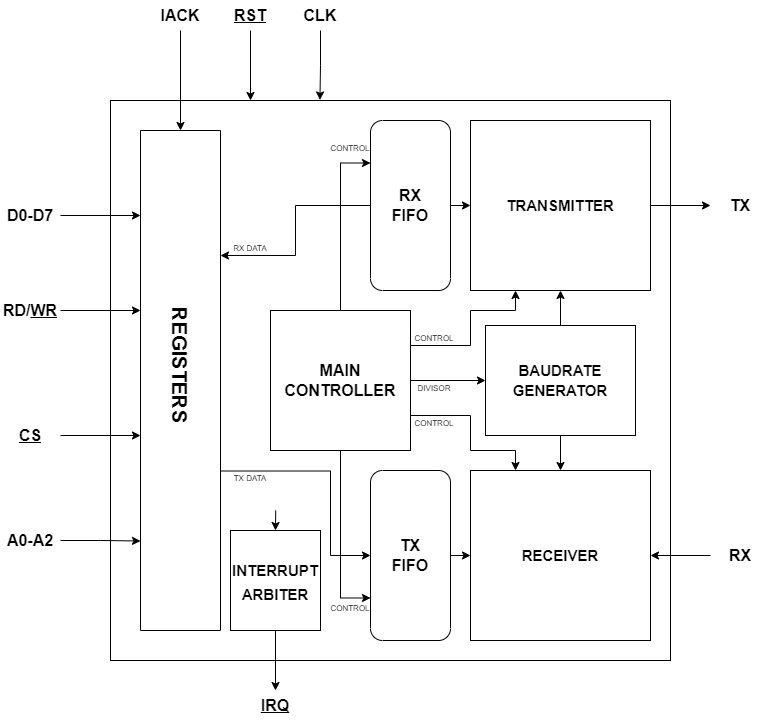

The diagram above was exported from draw.io. Its source (the exported page's mxGraphModel, read from the mxfile embedded in the PNG):
<mxGraphModel dx="1422" dy="794" grid="1" gridSize="10" guides="1" tooltips="1" connect="1" arrows="1" fold="1" page="1" pageScale="1" pageWidth="827" pageHeight="1169" math="0" shadow="0">
  <root>
    <mxCell id="0" />
    <mxCell id="1" parent="0" />
    <mxCell id="lspNJTQRluNnCwY4sQlB-1" value="" style="rounded=0;whiteSpace=wrap;html=1;" parent="1" vertex="1">
      <mxGeometry x="120" y="160" width="560" height="560" as="geometry" />
    </mxCell>
    <mxCell id="lspNJTQRluNnCwY4sQlB-9" style="edgeStyle=orthogonalEdgeStyle;rounded=0;orthogonalLoop=1;jettySize=auto;html=1;exitX=1;exitY=0.5;exitDx=0;exitDy=0;" parent="1" source="lspNJTQRluNnCwY4sQlB-2" edge="1">
      <mxGeometry relative="1" as="geometry">
        <mxPoint x="720" y="265" as="targetPoint" />
      </mxGeometry>
    </mxCell>
    <mxCell id="lspNJTQRluNnCwY4sQlB-2" value="" style="rounded=0;whiteSpace=wrap;html=1;" parent="1" vertex="1">
      <mxGeometry x="480" y="180" width="180" height="170" as="geometry" />
    </mxCell>
    <mxCell id="lspNJTQRluNnCwY4sQlB-3" value="" style="rounded=0;whiteSpace=wrap;html=1;" parent="1" vertex="1">
      <mxGeometry x="480" y="530" width="180" height="170" as="geometry" />
    </mxCell>
    <mxCell id="lspNJTQRluNnCwY4sQlB-5" style="edgeStyle=orthogonalEdgeStyle;rounded=0;orthogonalLoop=1;jettySize=auto;html=1;exitX=0.5;exitY=0;exitDx=0;exitDy=0;entryX=0.5;entryY=1;entryDx=0;entryDy=0;" parent="1" source="lspNJTQRluNnCwY4sQlB-4" target="lspNJTQRluNnCwY4sQlB-2" edge="1">
      <mxGeometry relative="1" as="geometry" />
    </mxCell>
    <mxCell id="lspNJTQRluNnCwY4sQlB-6" style="edgeStyle=orthogonalEdgeStyle;rounded=0;orthogonalLoop=1;jettySize=auto;html=1;exitX=0.5;exitY=1;exitDx=0;exitDy=0;entryX=0.5;entryY=0;entryDx=0;entryDy=0;" parent="1" source="lspNJTQRluNnCwY4sQlB-4" target="lspNJTQRluNnCwY4sQlB-3" edge="1">
      <mxGeometry relative="1" as="geometry" />
    </mxCell>
    <mxCell id="lspNJTQRluNnCwY4sQlB-4" value="" style="rounded=0;whiteSpace=wrap;html=1;" parent="1" vertex="1">
      <mxGeometry x="495" y="385" width="150" height="110" as="geometry" />
    </mxCell>
    <mxCell id="lspNJTQRluNnCwY4sQlB-19" style="edgeStyle=orthogonalEdgeStyle;rounded=0;orthogonalLoop=1;jettySize=auto;html=1;exitX=0.5;exitY=0;exitDx=0;exitDy=0;entryX=0;entryY=0.5;entryDx=0;entryDy=0;fontSize=16;" parent="1" source="lspNJTQRluNnCwY4sQlB-7" target="lspNJTQRluNnCwY4sQlB-2" edge="1">
      <mxGeometry relative="1" as="geometry" />
    </mxCell>
    <mxCell id="lspNJTQRluNnCwY4sQlB-40" style="edgeStyle=orthogonalEdgeStyle;rounded=0;orthogonalLoop=1;jettySize=auto;html=1;exitX=0.5;exitY=1;exitDx=0;exitDy=0;entryX=0.25;entryY=0;entryDx=0;entryDy=0;fontSize=8;" parent="1" source="lspNJTQRluNnCwY4sQlB-7" target="lspNJTQRluNnCwY4sQlB-25" edge="1">
      <mxGeometry relative="1" as="geometry" />
    </mxCell>
    <mxCell id="lspNJTQRluNnCwY4sQlB-7" value="" style="rounded=1;whiteSpace=wrap;html=1;direction=south;" parent="1" vertex="1">
      <mxGeometry x="380" y="180" width="80" height="170" as="geometry" />
    </mxCell>
    <mxCell id="lspNJTQRluNnCwY4sQlB-20" style="edgeStyle=orthogonalEdgeStyle;rounded=0;orthogonalLoop=1;jettySize=auto;html=1;exitX=0.5;exitY=0;exitDx=0;exitDy=0;entryX=0;entryY=0.5;entryDx=0;entryDy=0;fontSize=16;" parent="1" source="lspNJTQRluNnCwY4sQlB-8" target="lspNJTQRluNnCwY4sQlB-3" edge="1">
      <mxGeometry relative="1" as="geometry" />
    </mxCell>
    <mxCell id="lspNJTQRluNnCwY4sQlB-8" value="" style="rounded=1;whiteSpace=wrap;html=1;direction=south;" parent="1" vertex="1">
      <mxGeometry x="380" y="530" width="80" height="170" as="geometry" />
    </mxCell>
    <mxCell id="lspNJTQRluNnCwY4sQlB-11" value="&lt;font style=&quot;font-size: 16px;&quot;&gt;&lt;b&gt;TX&lt;/b&gt;&lt;/font&gt;" style="text;html=1;strokeColor=none;fillColor=none;align=center;verticalAlign=middle;whiteSpace=wrap;rounded=0;" parent="1" vertex="1">
      <mxGeometry x="720" y="250" width="60" height="30" as="geometry" />
    </mxCell>
    <mxCell id="lspNJTQRluNnCwY4sQlB-50" style="edgeStyle=orthogonalEdgeStyle;rounded=0;orthogonalLoop=1;jettySize=auto;html=1;exitX=0;exitY=0.5;exitDx=0;exitDy=0;entryX=1;entryY=0.5;entryDx=0;entryDy=0;fontSize=16;" parent="1" source="lspNJTQRluNnCwY4sQlB-12" target="lspNJTQRluNnCwY4sQlB-3" edge="1">
      <mxGeometry relative="1" as="geometry" />
    </mxCell>
    <mxCell id="lspNJTQRluNnCwY4sQlB-12" value="&lt;font style=&quot;font-size: 16px;&quot;&gt;&lt;b&gt;RX&lt;/b&gt;&lt;/font&gt;" style="text;html=1;strokeColor=none;fillColor=none;align=center;verticalAlign=middle;whiteSpace=wrap;rounded=0;" parent="1" vertex="1">
      <mxGeometry x="720" y="600" width="60" height="30" as="geometry" />
    </mxCell>
    <mxCell id="lspNJTQRluNnCwY4sQlB-13" value="&lt;font style=&quot;font-size: 15px;&quot;&gt;&lt;b&gt;TRANSMITTER&lt;/b&gt;&lt;/font&gt;" style="text;html=1;strokeColor=none;fillColor=none;align=center;verticalAlign=middle;whiteSpace=wrap;rounded=0;fontSize=16;" parent="1" vertex="1">
      <mxGeometry x="540" y="250" width="60" height="30" as="geometry" />
    </mxCell>
    <mxCell id="lspNJTQRluNnCwY4sQlB-14" value="&lt;font style=&quot;font-size: 15px;&quot;&gt;&lt;b&gt;RECEIVER&lt;/b&gt;&lt;/font&gt;" style="text;html=1;strokeColor=none;fillColor=none;align=center;verticalAlign=middle;whiteSpace=wrap;rounded=0;fontSize=16;" parent="1" vertex="1">
      <mxGeometry x="540" y="600" width="60" height="30" as="geometry" />
    </mxCell>
    <mxCell id="lspNJTQRluNnCwY4sQlB-16" value="&lt;font style=&quot;font-size: 15px;&quot;&gt;&lt;b&gt;BAUDRATE&lt;br&gt;GENERATOR&lt;br&gt;&lt;/b&gt;&lt;/font&gt;" style="text;html=1;strokeColor=none;fillColor=none;align=center;verticalAlign=middle;whiteSpace=wrap;rounded=0;fontSize=16;" parent="1" vertex="1">
      <mxGeometry x="540" y="425" width="60" height="30" as="geometry" />
    </mxCell>
    <mxCell id="lspNJTQRluNnCwY4sQlB-17" value="&lt;font style=&quot;font-size: 16px;&quot;&gt;&lt;b&gt;RX&lt;br&gt;FIFO&lt;br&gt;&lt;/b&gt;&lt;/font&gt;" style="text;html=1;strokeColor=none;fillColor=none;align=center;verticalAlign=middle;whiteSpace=wrap;rounded=0;fontSize=15;" parent="1" vertex="1">
      <mxGeometry x="390" y="250" width="60" height="30" as="geometry" />
    </mxCell>
    <mxCell id="lspNJTQRluNnCwY4sQlB-18" value="&lt;font style=&quot;font-size: 16px;&quot;&gt;&lt;b&gt;TX&lt;br&gt;FIFO&lt;br&gt;&lt;/b&gt;&lt;/font&gt;" style="text;html=1;strokeColor=none;fillColor=none;align=center;verticalAlign=middle;whiteSpace=wrap;rounded=0;fontSize=15;" parent="1" vertex="1">
      <mxGeometry x="390" y="600" width="60" height="30" as="geometry" />
    </mxCell>
    <mxCell id="lspNJTQRluNnCwY4sQlB-28" style="edgeStyle=orthogonalEdgeStyle;rounded=0;orthogonalLoop=1;jettySize=auto;html=1;exitX=0.5;exitY=0;exitDx=0;exitDy=0;entryX=0.25;entryY=1;entryDx=0;entryDy=0;fontSize=16;" parent="1" source="lspNJTQRluNnCwY4sQlB-24" target="lspNJTQRluNnCwY4sQlB-7" edge="1">
      <mxGeometry relative="1" as="geometry" />
    </mxCell>
    <mxCell id="lspNJTQRluNnCwY4sQlB-29" style="edgeStyle=orthogonalEdgeStyle;rounded=0;orthogonalLoop=1;jettySize=auto;html=1;exitX=0.5;exitY=1;exitDx=0;exitDy=0;entryX=0.75;entryY=1;entryDx=0;entryDy=0;fontSize=16;" parent="1" source="lspNJTQRluNnCwY4sQlB-24" target="lspNJTQRluNnCwY4sQlB-8" edge="1">
      <mxGeometry relative="1" as="geometry" />
    </mxCell>
    <mxCell id="lspNJTQRluNnCwY4sQlB-30" style="edgeStyle=orthogonalEdgeStyle;rounded=0;orthogonalLoop=1;jettySize=auto;html=1;exitX=1;exitY=0.5;exitDx=0;exitDy=0;entryX=0;entryY=0.5;entryDx=0;entryDy=0;fontSize=16;" parent="1" source="lspNJTQRluNnCwY4sQlB-24" target="lspNJTQRluNnCwY4sQlB-4" edge="1">
      <mxGeometry relative="1" as="geometry" />
    </mxCell>
    <mxCell id="lspNJTQRluNnCwY4sQlB-31" style="edgeStyle=orthogonalEdgeStyle;rounded=0;orthogonalLoop=1;jettySize=auto;html=1;exitX=1;exitY=0.25;exitDx=0;exitDy=0;entryX=0.25;entryY=1;entryDx=0;entryDy=0;fontSize=16;" parent="1" source="lspNJTQRluNnCwY4sQlB-24" target="lspNJTQRluNnCwY4sQlB-2" edge="1">
      <mxGeometry relative="1" as="geometry">
        <Array as="points">
          <mxPoint x="480" y="405" />
          <mxPoint x="480" y="370" />
          <mxPoint x="525" y="370" />
        </Array>
      </mxGeometry>
    </mxCell>
    <mxCell id="lspNJTQRluNnCwY4sQlB-33" style="edgeStyle=orthogonalEdgeStyle;rounded=0;orthogonalLoop=1;jettySize=auto;html=1;exitX=1;exitY=0.75;exitDx=0;exitDy=0;entryX=0.25;entryY=0;entryDx=0;entryDy=0;fontSize=16;" parent="1" source="lspNJTQRluNnCwY4sQlB-24" target="lspNJTQRluNnCwY4sQlB-3" edge="1">
      <mxGeometry relative="1" as="geometry">
        <Array as="points">
          <mxPoint x="480" y="475" />
          <mxPoint x="480" y="510" />
          <mxPoint x="525" y="510" />
        </Array>
      </mxGeometry>
    </mxCell>
    <mxCell id="lspNJTQRluNnCwY4sQlB-24" value="" style="rounded=0;whiteSpace=wrap;html=1;fontSize=16;" parent="1" vertex="1">
      <mxGeometry x="280" y="370" width="140" height="140" as="geometry" />
    </mxCell>
    <mxCell id="lspNJTQRluNnCwY4sQlB-41" style="edgeStyle=orthogonalEdgeStyle;rounded=0;orthogonalLoop=1;jettySize=auto;html=1;exitX=0.681;exitY=-0.008;exitDx=0;exitDy=0;entryX=0.5;entryY=1;entryDx=0;entryDy=0;fontSize=8;exitPerimeter=0;" parent="1" source="lspNJTQRluNnCwY4sQlB-25" target="lspNJTQRluNnCwY4sQlB-8" edge="1">
      <mxGeometry relative="1" as="geometry">
        <Array as="points">
          <mxPoint x="340" y="531" />
          <mxPoint x="340" y="615" />
        </Array>
      </mxGeometry>
    </mxCell>
    <mxCell id="lspNJTQRluNnCwY4sQlB-25" value="" style="rounded=0;whiteSpace=wrap;html=1;fontSize=16;direction=south;" parent="1" vertex="1">
      <mxGeometry x="150" y="190" width="80" height="500" as="geometry" />
    </mxCell>
    <mxCell id="lspNJTQRluNnCwY4sQlB-26" value="&lt;b&gt;MAIN&lt;br&gt;CONTROLLER&lt;br&gt;&lt;/b&gt;" style="text;html=1;strokeColor=none;fillColor=none;align=center;verticalAlign=middle;whiteSpace=wrap;rounded=0;fontSize=16;" parent="1" vertex="1">
      <mxGeometry x="320" y="425" width="60" height="30" as="geometry" />
    </mxCell>
    <mxCell id="lspNJTQRluNnCwY4sQlB-34" value="&lt;font style=&quot;font-size: 8px;&quot;&gt;CONTROL&lt;/font&gt;" style="text;html=1;strokeColor=none;fillColor=none;align=center;verticalAlign=middle;whiteSpace=wrap;rounded=0;fontSize=16;" parent="1" vertex="1">
      <mxGeometry x="414" y="380" width="60" height="30" as="geometry" />
    </mxCell>
    <mxCell id="lspNJTQRluNnCwY4sQlB-35" value="&lt;font style=&quot;font-size: 8px;&quot;&gt;CONTROL&lt;/font&gt;" style="text;html=1;strokeColor=none;fillColor=none;align=center;verticalAlign=middle;whiteSpace=wrap;rounded=0;fontSize=16;" parent="1" vertex="1">
      <mxGeometry x="414" y="465" width="60" height="30" as="geometry" />
    </mxCell>
    <mxCell id="lspNJTQRluNnCwY4sQlB-36" value="&lt;font style=&quot;font-size: 8px;&quot;&gt;DIVISOR&lt;/font&gt;" style="text;html=1;strokeColor=none;fillColor=none;align=center;verticalAlign=middle;whiteSpace=wrap;rounded=0;fontSize=16;" parent="1" vertex="1">
      <mxGeometry x="414" y="430" width="60" height="30" as="geometry" />
    </mxCell>
    <mxCell id="lspNJTQRluNnCwY4sQlB-37" value="&lt;font style=&quot;font-size: 8px;&quot;&gt;CONTROL&lt;/font&gt;" style="text;html=1;strokeColor=none;fillColor=none;align=center;verticalAlign=middle;whiteSpace=wrap;rounded=0;fontSize=16;" parent="1" vertex="1">
      <mxGeometry x="330" y="190" width="60" height="30" as="geometry" />
    </mxCell>
    <mxCell id="lspNJTQRluNnCwY4sQlB-38" value="&lt;font style=&quot;font-size: 8px;&quot;&gt;CONTROL&lt;/font&gt;" style="text;html=1;strokeColor=none;fillColor=none;align=center;verticalAlign=middle;whiteSpace=wrap;rounded=0;fontSize=16;" parent="1" vertex="1">
      <mxGeometry x="330" y="650" width="60" height="30" as="geometry" />
    </mxCell>
    <mxCell id="lspNJTQRluNnCwY4sQlB-42" value="&lt;font size=&quot;1&quot; style=&quot;&quot;&gt;&lt;b style=&quot;font-size: 20px;&quot;&gt;REGISTERS&lt;/b&gt;&lt;/font&gt;" style="text;html=1;strokeColor=none;fillColor=none;align=center;verticalAlign=middle;whiteSpace=wrap;rounded=0;fontSize=8;rotation=90;" parent="1" vertex="1">
      <mxGeometry x="160" y="410" width="60" height="30" as="geometry" />
    </mxCell>
    <mxCell id="lspNJTQRluNnCwY4sQlB-47" style="edgeStyle=orthogonalEdgeStyle;rounded=0;orthogonalLoop=1;jettySize=auto;html=1;exitX=0.5;exitY=1;exitDx=0;exitDy=0;fontSize=6;" parent="1" source="lspNJTQRluNnCwY4sQlB-43" edge="1">
      <mxGeometry relative="1" as="geometry">
        <mxPoint x="285" y="750" as="targetPoint" />
      </mxGeometry>
    </mxCell>
    <mxCell id="lspNJTQRluNnCwY4sQlB-43" value="" style="rounded=0;whiteSpace=wrap;html=1;fontSize=20;" parent="1" vertex="1">
      <mxGeometry x="240" y="590" width="90" height="100" as="geometry" />
    </mxCell>
    <mxCell id="lspNJTQRluNnCwY4sQlB-44" value="&lt;font style=&quot;font-size: 15px;&quot;&gt;&lt;b&gt;INTERRUPT ARBITER&lt;/b&gt;&lt;/font&gt;" style="text;html=1;strokeColor=none;fillColor=none;align=center;verticalAlign=middle;whiteSpace=wrap;rounded=0;fontSize=20;" parent="1" vertex="1">
      <mxGeometry x="255" y="625" width="60" height="30" as="geometry" />
    </mxCell>
    <mxCell id="lspNJTQRluNnCwY4sQlB-45" value="" style="endArrow=classic;html=1;rounded=0;fontSize=15;entryX=0.5;entryY=0;entryDx=0;entryDy=0;exitX=0.295;exitY=0.732;exitDx=0;exitDy=0;exitPerimeter=0;" parent="1" source="lspNJTQRluNnCwY4sQlB-1" target="lspNJTQRluNnCwY4sQlB-43" edge="1">
      <mxGeometry width="50" height="50" relative="1" as="geometry">
        <mxPoint x="260" y="560" as="sourcePoint" />
        <mxPoint x="310" y="510" as="targetPoint" />
      </mxGeometry>
    </mxCell>
    <mxCell id="lspNJTQRluNnCwY4sQlB-48" value="&lt;u&gt;&lt;font style=&quot;font-size: 16px;&quot;&gt;&lt;b&gt;IRQ&lt;/b&gt;&lt;/font&gt;&lt;/u&gt;" style="text;html=1;strokeColor=none;fillColor=none;align=center;verticalAlign=middle;whiteSpace=wrap;rounded=0;fontSize=6;" parent="1" vertex="1">
      <mxGeometry x="255" y="750" width="60" height="30" as="geometry" />
    </mxCell>
    <mxCell id="lspNJTQRluNnCwY4sQlB-52" style="edgeStyle=orthogonalEdgeStyle;rounded=0;orthogonalLoop=1;jettySize=auto;html=1;exitX=1;exitY=0.5;exitDx=0;exitDy=0;entryX=0.17;entryY=1;entryDx=0;entryDy=0;entryPerimeter=0;fontSize=16;" parent="1" source="lspNJTQRluNnCwY4sQlB-51" target="lspNJTQRluNnCwY4sQlB-25" edge="1">
      <mxGeometry relative="1" as="geometry" />
    </mxCell>
    <mxCell id="lspNJTQRluNnCwY4sQlB-51" value="&lt;b&gt;D0-D7&lt;/b&gt;" style="text;html=1;strokeColor=none;fillColor=none;align=center;verticalAlign=middle;whiteSpace=wrap;rounded=0;fontSize=16;" parent="1" vertex="1">
      <mxGeometry x="10" y="260" width="60" height="30" as="geometry" />
    </mxCell>
    <mxCell id="lspNJTQRluNnCwY4sQlB-54" style="edgeStyle=orthogonalEdgeStyle;rounded=0;orthogonalLoop=1;jettySize=auto;html=1;exitX=1;exitY=0.5;exitDx=0;exitDy=0;entryX=0.821;entryY=1;entryDx=0;entryDy=0;entryPerimeter=0;fontSize=16;" parent="1" source="lspNJTQRluNnCwY4sQlB-53" target="lspNJTQRluNnCwY4sQlB-25" edge="1">
      <mxGeometry relative="1" as="geometry" />
    </mxCell>
    <mxCell id="lspNJTQRluNnCwY4sQlB-53" value="&lt;b&gt;A0-A2&lt;/b&gt;" style="text;html=1;strokeColor=none;fillColor=none;align=center;verticalAlign=middle;whiteSpace=wrap;rounded=0;fontSize=16;" parent="1" vertex="1">
      <mxGeometry x="10" y="585" width="60" height="30" as="geometry" />
    </mxCell>
    <mxCell id="lspNJTQRluNnCwY4sQlB-61" style="edgeStyle=orthogonalEdgeStyle;rounded=0;orthogonalLoop=1;jettySize=auto;html=1;exitX=0.5;exitY=1;exitDx=0;exitDy=0;entryX=0.25;entryY=0;entryDx=0;entryDy=0;fontSize=16;" parent="1" source="lspNJTQRluNnCwY4sQlB-59" target="lspNJTQRluNnCwY4sQlB-1" edge="1">
      <mxGeometry relative="1" as="geometry" />
    </mxCell>
    <mxCell id="lspNJTQRluNnCwY4sQlB-59" value="&lt;u&gt;&lt;b&gt;RST&lt;/b&gt;&lt;/u&gt;" style="text;html=1;strokeColor=none;fillColor=none;align=center;verticalAlign=middle;whiteSpace=wrap;rounded=0;fontSize=16;" parent="1" vertex="1">
      <mxGeometry x="230" y="60" width="60" height="30" as="geometry" />
    </mxCell>
    <mxCell id="lspNJTQRluNnCwY4sQlB-62" style="edgeStyle=orthogonalEdgeStyle;rounded=0;orthogonalLoop=1;jettySize=auto;html=1;exitX=0.5;exitY=1;exitDx=0;exitDy=0;entryX=0.374;entryY=-0.001;entryDx=0;entryDy=0;entryPerimeter=0;fontSize=16;" parent="1" source="lspNJTQRluNnCwY4sQlB-60" target="lspNJTQRluNnCwY4sQlB-1" edge="1">
      <mxGeometry relative="1" as="geometry" />
    </mxCell>
    <mxCell id="lspNJTQRluNnCwY4sQlB-60" value="&lt;b style=&quot;&quot;&gt;CLK&lt;/b&gt;" style="text;html=1;strokeColor=none;fillColor=none;align=center;verticalAlign=middle;whiteSpace=wrap;rounded=0;fontSize=16;" parent="1" vertex="1">
      <mxGeometry x="300" y="60" width="60" height="30" as="geometry" />
    </mxCell>
    <mxCell id="lspNJTQRluNnCwY4sQlB-64" value="&lt;font style=&quot;font-size: 8px;&quot;&gt;RX DATA&lt;/font&gt;" style="text;html=1;strokeColor=none;fillColor=none;align=center;verticalAlign=middle;whiteSpace=wrap;rounded=0;fontSize=16;" parent="1" vertex="1">
      <mxGeometry x="230" y="290" width="60" height="30" as="geometry" />
    </mxCell>
    <mxCell id="lspNJTQRluNnCwY4sQlB-65" value="&lt;font style=&quot;font-size: 8px;&quot;&gt;TX DATA&lt;/font&gt;" style="text;html=1;strokeColor=none;fillColor=none;align=center;verticalAlign=middle;whiteSpace=wrap;rounded=0;fontSize=16;" parent="1" vertex="1">
      <mxGeometry x="230" y="520" width="60" height="30" as="geometry" />
    </mxCell>
    <mxCell id="2DHwUFDvVyb5tyTjQ2H2-1" style="edgeStyle=orthogonalEdgeStyle;rounded=0;orthogonalLoop=1;jettySize=auto;html=1;exitX=1;exitY=0.5;exitDx=0;exitDy=0;entryX=0.17;entryY=1;entryDx=0;entryDy=0;entryPerimeter=0;fontSize=16;" parent="1" edge="1">
      <mxGeometry relative="1" as="geometry">
        <mxPoint x="70" y="370" as="sourcePoint" />
        <mxPoint x="150" y="370" as="targetPoint" />
      </mxGeometry>
    </mxCell>
    <mxCell id="2DHwUFDvVyb5tyTjQ2H2-3" value="&lt;b&gt;RD/&lt;u&gt;WR&lt;/u&gt;&lt;/b&gt;" style="text;html=1;strokeColor=none;fillColor=none;align=center;verticalAlign=middle;whiteSpace=wrap;rounded=0;fontSize=16;" parent="1" vertex="1">
      <mxGeometry x="10" y="355" width="60" height="30" as="geometry" />
    </mxCell>
    <mxCell id="2DHwUFDvVyb5tyTjQ2H2-5" style="edgeStyle=orthogonalEdgeStyle;rounded=0;orthogonalLoop=1;jettySize=auto;html=1;exitX=1;exitY=0.5;exitDx=0;exitDy=0;entryX=0.17;entryY=1;entryDx=0;entryDy=0;entryPerimeter=0;fontSize=16;" parent="1" edge="1">
      <mxGeometry relative="1" as="geometry">
        <mxPoint x="70" y="495" as="sourcePoint" />
        <mxPoint x="150" y="495" as="targetPoint" />
      </mxGeometry>
    </mxCell>
    <mxCell id="2DHwUFDvVyb5tyTjQ2H2-6" value="&lt;b&gt;&lt;u&gt;CS&lt;/u&gt;&lt;/b&gt;" style="text;html=1;strokeColor=none;fillColor=none;align=center;verticalAlign=middle;whiteSpace=wrap;rounded=0;fontSize=16;" parent="1" vertex="1">
      <mxGeometry x="10" y="480" width="60" height="30" as="geometry" />
    </mxCell>
    <mxCell id="RbbZQWQrFzM6qozqnRSx-2" style="edgeStyle=orthogonalEdgeStyle;rounded=0;orthogonalLoop=1;jettySize=auto;html=1;entryX=0;entryY=0.5;entryDx=0;entryDy=0;fontSize=16;" parent="1" target="lspNJTQRluNnCwY4sQlB-25" edge="1">
      <mxGeometry relative="1" as="geometry">
        <mxPoint x="190" y="90" as="sourcePoint" />
        <mxPoint x="270" y="170" as="targetPoint" />
      </mxGeometry>
    </mxCell>
    <mxCell id="RbbZQWQrFzM6qozqnRSx-3" value="&lt;b style=&quot;&quot;&gt;IACK&lt;/b&gt;" style="text;html=1;strokeColor=none;fillColor=none;align=center;verticalAlign=middle;whiteSpace=wrap;rounded=0;fontSize=16;" parent="1" vertex="1">
      <mxGeometry x="160" y="60" width="60" height="30" as="geometry" />
    </mxCell>
  </root>
</mxGraphModel>